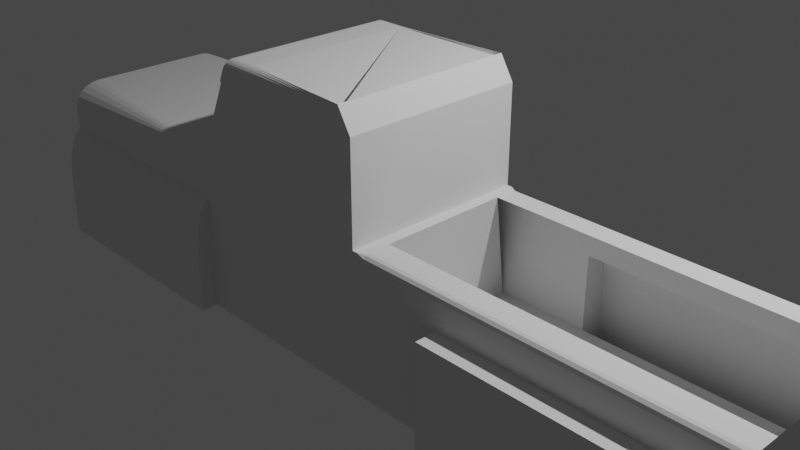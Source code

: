 # Source: truck.blend  (saved by Blender 2.81.16; exported with 4.5.12 LTS)
import bpy
from mathutils import Matrix  # noqa: F401  (used for matrix-valued properties, if any)

bpy.ops.wm.read_factory_settings(use_empty=True)
scene = bpy.context.scene
scene.name = 'Scene'

# ---- collections
col_collection = bpy.data.collections.new('Collection'); scene.collection.children.link(col_collection)
col_collection_1 = bpy.data.collections.new('Collection 1'); col_collection.children.link(col_collection_1)

# ---- world
world_world = bpy.data.worlds.new('World'); scene.world = world_world
world_world.use_nodes = True; world_world.node_tree.nodes.clear()
_N = world_world.node_tree.nodes; _L = world_world.node_tree.links
n0 = _N.new('ShaderNodeOutputWorld'); n0.name = 'World Output'; n0.location = (300, 300)
n1 = _N.new('ShaderNodeBackground'); n1.name = 'Background'; n1.location = (10, 300)
n1.inputs[0].default_value = (0.05088, 0.05088, 0.05088, 1.0)
_L.new(n1.outputs[0], n0.inputs[0])
n0.is_active_output = True
world_world.color = (0.05088, 0.05088, 0.05088)
world_world.use_sun_shadow = False
world_world.sun_shadow_jitter_overblur = 0.0

# ---- cameras
cam_camera = bpy.data.cameras.new('Camera')
cam_camera.clip_end = 100.0
cam_camera.ortho_scale = 7.314

# ---- lights
light_light = bpy.data.lights.new('Light', 'POINT')
light_light.transmission_factor = 0.0
light_light.energy = 1000.0
light_light.shadow_soft_size = 0.1
light_light.shadow_maximum_resolution = 0.006
light_light.use_absolute_resolution = True

# ---- meshes
me_cube_001 = bpy.data.meshes.new('Cube.001')
me_cube_001.from_pydata([(-1.0, -1.0, -1.0), (-1.0, -1.0, 0.4815), (-1.0, 1.0, -1.0), (-1.0, 1.0, 0.4815), (1.0, -1.0, -1.0), (1.0, 1.0, -1.0), (4.741, 1.0, -1.0), (4.741, -1.0, -1.0), (-3.907, 1.0, -1.0), (-3.907, -1.0, -1.0), (-3.907, -1.0, 0.4815), (-3.907, 1.0, 0.4815), (0.875, 1.0, -1.0), (0.875, 1.0, 0.4815), (0.875, -1.0, -1.0), (0.875, -1.0, 0.4815), (-1.0, -1.0, 0.7572), (-1.0, 1.0, 0.7572), (0.875, -1.0, 0.7572), (0.875, 1.0, 0.7572), (-1.327, -1.0, -1.0), (-1.327, 1.0, -1.0), (-1.327, 1.0, 0.4815), (-1.327, -1.0, 0.4815), (0.7241, -1.0, 1.781), (0.7241, 1.0, 1.781), (-0.6475, -1.0, 1.532), (0.875, 1.0, 1.532), (0.875, -1.0, 1.532), (-0.6475, 1.0, 1.532), (0.7241, -1.0, 1.781), (0.7241, 1.0, 1.781), (0.7241, -1.0, 1.781), (0.7241, 1.0, 1.781), (0.7241, -1.0, 1.781), (0.7241, 1.0, 1.781), (-0.534, -0.8983, 1.781), (-0.5803, -1.0, 1.679), (-0.5352, -0.9209, 1.778), (-0.5386, -0.9424, 1.771), (-0.5441, -0.9617, 1.759), (-0.5515, -0.9778, 1.743), (-0.5602, -0.9899, 1.723), (-0.57, -0.9974, 1.702), (-0.534, 0.8983, 1.781), (-0.5803, 1.0, 1.679), (-0.5352, 0.9209, 1.778), (-0.5386, 0.9424, 1.771), (-0.5441, 0.9617, 1.759), (-0.5515, 0.9778, 1.743), (-0.5602, 0.9899, 1.723), (-0.57, 0.9974, 1.702), (0.7241, -1.0, 1.781), (0.7856, -1.0, 1.679), (0.7241, -0.8983, 1.781), (0.7241, -1.0, 1.781), (0.7328, -1.0, 1.766), (0.7416, -1.0, 1.752), (0.7504, -1.0, 1.737), (0.7592, -1.0, 1.723), (0.768, -1.0, 1.708), (0.7768, -1.0, 1.694), (-0.9077, 1.0, 1.679), (-0.8626, 0.9209, 1.778), (-0.866, 0.9424, 1.771), (-0.8715, 0.9617, 1.759), (-0.8789, 0.9778, 1.743), (-0.8876, 0.9899, 1.723), (-0.8974, 0.9974, 1.702), (0.7856, 1.0, 1.679), (0.7241, 1.0, 1.781), (0.7241, 1.0, 1.781), (0.7241, 0.8983, 1.781), (0.7719, 1.0, 1.702), (0.7589, 1.0, 1.723), (0.7472, 1.0, 1.743), (0.7375, 1.0, 1.759), (0.7301, 1.0, 1.771), (0.7256, 1.0, 1.778), (-0.9077, -1.0, 1.679), (-0.8974, -0.9974, 1.702), (-0.8876, -0.9899, 1.723), (-0.8789, -0.9778, 1.743), (-0.8715, -0.9617, 1.759), (-0.866, -0.9424, 1.771), (-0.8626, -0.9209, 1.778), (-0.8626, 0.9209, 1.778), (-0.852, 0.8933, 1.78), (-0.7749, 0.8881, 1.781), (-0.7535, 0.9084, 1.78), (-0.8487, 0.9214, 1.778), (-0.8654, 0.9081, 1.778), (-0.8441, 0.8973, 1.78), (-0.8307, 0.9153, 1.779), (-0.844, 0.8973, 1.78), (-0.8226, 0.8924, 1.78), (-0.8004, 0.9106, 1.78), (-0.8122, 0.8908, 1.781), (-0.7908, 0.8888, 1.781), (-0.7535, -0.9084, 1.78), (-0.7749, -0.8881, 1.781), (-0.8626, -0.9209, 1.778), (-0.852, -0.8933, 1.78), (-0.8004, -0.9106, 1.78), (-0.7908, -0.8888, 1.781), (-0.8122, -0.8908, 1.781), (-0.8307, -0.9153, 1.779), (-0.8226, -0.8924, 1.78), (-0.844, -0.8973, 1.78), (-0.8487, -0.9214, 1.778), (-0.8441, -0.8973, 1.78), (-0.8654, -0.9081, 1.778), (-1.327, 0.9681, 0.7572), (-1.292, 1.0, 0.7572), (-1.327, 1.0, 0.7253), (-1.325, 0.9803, 0.7572), (-1.317, 0.9907, 0.7572), (-1.306, 0.9976, 0.7572), (-1.292, -1.0, 0.7572), (-1.327, -0.9681, 0.7572), (-1.327, -1.0, 0.7253), (-1.306, -0.9976, 0.7572), (-1.317, -0.9907, 0.7572), (-1.325, -0.9803, 0.7572), (-0.9749, -0.9681, 1.532), (-0.9399, -1.0, 1.532), (-0.9617, -1.0, 1.561), (-0.9723, -0.9803, 1.532), (-0.9647, -0.9907, 1.532), (-0.9533, -0.9976, 1.532), (-0.9399, 1.0, 1.532), (-0.9749, 0.9681, 1.532), (-0.9617, 1.0, 1.561), (-0.9533, 0.9976, 1.532), (-0.9647, 0.9907, 1.532), (-0.9723, 0.9803, 1.532), (-1.0, 0.717, -1.0), (1.0, 0.717, -1.0), (1.0, 0.717, 0.4815), (4.741, 0.717, -1.0), (4.741, 0.717, 0.4815), (-3.907, 0.717, -1.0), (-3.907, 0.717, 0.4815), (0.875, 0.717, 0.4815), (0.875, 0.717, -1.0), (-3.907, 0.717, 0.7572), (0.875, 0.717, 0.7572), (-1.327, 0.717, -1.0), (0.875, 0.717, 1.532), (-1.0, -0.6882, -1.0), (1.0, -0.6882, 0.4815), (4.741, -0.6882, 0.4815), (-3.907, -0.6882, -1.0), (0.875, -0.6882, 0.4815), (0.875, -0.6882, -1.0), (0.875, -0.6882, 0.7572), (0.875, -0.6882, 1.532), (1.0, -0.6882, -1.0), (4.741, -0.6882, -1.0), (-3.907, -0.6882, 0.4815), (-3.907, -0.6882, 0.7572), (-1.327, -0.6882, -1.0), (-1.0, -1.0, -0.7077), (-1.0, 1.0, -0.7077), (1.0, 1.0, -0.7077), (1.0, -1.0, -0.7077), (4.741, 1.0, -0.7077), (4.741, -1.0, -0.7077), (-3.907, -1.0, -0.7077), (-3.907, 1.0, -0.7077), (0.875, -1.0, -0.7077), (0.875, 1.0, -0.7077), (-1.327, -1.0, -0.7077), (-1.327, 1.0, -0.7077), (-3.907, 0.717, -0.7077), (4.741, 0.717, -0.7077), (-3.907, -0.6882, -0.7077), (4.741, -0.6882, -0.7077), (4.741, 0.717, 0.4815), (4.741, -0.6882, 0.4815), (-1.442, 0.0, 0.7572), (-1.089, 0.0, 1.532), (1.0, 0.01441, -1.0), (4.741, 0.01441, -1.0), (-3.907, 0.01441, 0.4815), (-3.907, 0.01441, 0.7572), (-1.327, 0.01441, -1.0), (-1.0, 0.01441, -1.0), (4.741, 0.01441, 0.4815), (-3.907, 0.01441, -1.0), (0.875, 0.01441, -1.0), (4.741, 0.01441, -0.7077), (-3.907, 0.01441, -0.7077), (4.741, 0.01441, 0.4815), (-3.907, -1.0, 0.4815), (-3.907, -0.6882, 0.7572), (-3.907, -0.9894, 0.5529), (-3.907, -0.9582, 0.6193), (-3.907, -0.9087, 0.6764), (-3.907, -0.8441, 0.7202), (-3.907, -0.7689, 0.7478), (-3.907, 0.717, 0.7572), (-3.907, 1.0, 0.4815), (-3.907, 0.7903, 0.7478), (-3.907, 0.8585, 0.7202), (-3.907, 0.9171, 0.6764), (-3.907, 0.9621, 0.6193), (-3.907, 0.9904, 0.5529), (-1.327, 1.0, 0.7253), (-1.327, 0.9681, 0.7572), (-1.335, 0.9989, 0.7335), (-1.339, 0.9957, 0.7412), (-1.341, 0.9907, 0.7478), (-1.339, 0.9841, 0.7529), (-1.335, 0.9764, 0.7561), (-1.327, -0.9681, 0.7572), (-1.327, -1.0, 0.7253), (-1.335, -0.9764, 0.7561), (-1.339, -0.9841, 0.7529), (-1.341, -0.9907, 0.7478), (-1.339, -0.9957, 0.7412), (-1.335, -0.9989, 0.7335), (1.0, -1.0, 0.4128), (1.0, -0.9313, 0.4815), (0.9313, -1.0, 0.4815), (1.0, -0.9908, 0.4472), (1.0, -0.9656, 0.4723), (1.0, 0.9313, 0.4815), (1.0, 1.0, 0.4128), (0.9313, 1.0, 0.4815), (1.0, 0.9656, 0.4723), (1.0, 0.9908, 0.4472), (4.741, 1.0, 0.4128), (4.741, 0.9313, 0.4815), (4.741, 0.9908, 0.4472), (4.741, 0.9656, 0.4723), (4.741, -0.9313, 0.4815), (4.741, -1.0, 0.4128), (4.741, -0.9656, 0.4723), (4.741, -0.9908, 0.4472), (0.7241, -1.0, 1.781), (0.7241, -1.0, 1.781), (0.7241, 1.0, 1.781), (0.7241, 1.0, 1.781), (-1.0, -1.0, 0.2326), (-3.907, -1.0, 0.2326), (-1.327, 1.0, 0.2326), (-1.0, 1.0, 0.2326), (-3.907, 1.0, 0.2326), (0.875, -1.0, 0.2326), (0.875, 1.0, 0.2326), (-1.327, -1.0, 0.2326), (-3.907, 0.717, 0.2326), (-3.907, -0.6882, 0.2326), (-3.907, 0.01441, 0.2326), (1.0, 1.0, 0.09851), (4.741, 1.0, 0.09851), (-1.327, 1.218, -0.7077), (-3.907, 1.191, -0.7077), (-1.327, 1.191, -0.7077), (-1.327, 1.218, -1.0), (-3.907, 1.218, -1.0), (-1.327, -1.179, -0.7077), (-3.907, -1.179, -0.7077), (-3.907, 1.218, -0.7077), (-3.907, 1.0, 0.2326), (-3.907, 1.191, -0.4413), (-3.907, 1.059, 0.1996), (-3.907, 1.112, 0.1039), (-3.907, 1.155, -0.04516), (-3.907, 1.182, -0.233), (-1.327, 1.191, -0.4413), (-1.327, 1.0, 0.2326), (-1.327, 1.182, -0.233), (-1.327, 1.155, -0.04516), (-1.327, 1.112, 0.1039), (-1.327, 1.059, 0.1996), (-1.327, -1.0, 0.2326), (-1.327, -1.179, -0.4413), (-1.327, -1.055, 0.1996), (-1.327, -1.105, 0.1039), (-1.327, -1.144, -0.04516), (-1.327, -1.17, -0.233), (-3.907, -1.179, -0.4413), (-3.907, -1.0, 0.2326), (-3.907, -1.17, -0.233), (-3.907, -1.144, -0.04516), (-3.907, -1.105, 0.1039), (-3.907, -1.055, 0.1996), (-1.327, -1.181, -1.0), (-3.907, -1.181, -1.0), (-1.327, -1.181, -0.7077), (-3.907, -1.181, -0.7077), (1.9, -1.0, -1.0), (1.9, 1.0, -1.0), (1.9, 0.717, 0.4815), (1.9, 0.717, -1.0), (1.9, -0.6882, -1.0), (1.9, -0.6882, 0.4815), (1.9, 1.0, -0.7077), (1.9, -1.0, -0.7077), (1.9, 0.01441, -1.0), (1.9, -0.9313, 0.4815), (1.9, -0.9656, 0.4723), (1.9, -0.9908, 0.4472), (1.9, -1.0, 0.4128), (1.9, 1.0, 0.4128), (1.9, 0.9908, 0.4472), (1.9, 0.9656, 0.4723), (1.9, 0.9313, 0.4815), (1.9, 1.0, 0.09851), (1.0, -1.0, 0.1327), (4.741, -1.0, 0.1327), (1.9, -1.0, 0.1327), (4.741, -1.237, -0.7077), (4.741, -1.237, -1.0), (1.9, -1.237, -1.0), (1.9, -1.237, -0.7077), (4.741, -1.237, 0.1327), (1.9, -1.237, 0.1327), (4.741, 1.0, -0.7077), (4.741, 1.0, -1.0), (1.9, 1.0, -1.0), (1.9, 1.0, -0.7077), (4.741, 1.0, 0.09851), (1.9, 1.0, 0.09851), (4.741, -1.237, -0.7077), (4.741, -1.237, -1.0), (1.9, -1.237, -1.0), (1.9, -1.237, -0.7077), (4.741, -1.237, 0.1327), (1.9, -1.237, 0.1327), (4.741, 1.0, -0.7077), (4.741, 1.0, -1.0), (1.9, 1.0, -1.0), (1.9, 1.0, -0.7077), (4.741, 1.0, 0.09851), (1.9, 1.0, 0.09851), (4.741, -1.237, -0.7077), (4.741, -1.237, -1.0), (1.9, -1.237, -1.0), (1.9, -1.237, -0.7077), (4.741, -1.237, 0.1327), (1.9, -1.237, 0.1327), (4.741, 1.274, -0.7077), (4.741, 1.274, -1.0), (1.9, 1.274, -1.0), (1.9, 1.274, -0.7077), (4.741, 1.274, -0.2046), (4.741, 1.0, 0.09851), (4.741, 1.238, -0.05302), (4.741, 1.137, 0.05791), (1.9, 1.0, 0.09851), (1.9, 1.274, -0.2046), (1.9, 1.137, 0.05791), (1.9, 1.238, -0.05302)], [], [(161, 20, 9, 152), (166, 256, 232, 234, 235, 233, 140, 175), (313, 300, 317, 319), (249, 15, 1, 244), (154, 157, 4, 14), (11, 142, 145, 201, 203, 204, 205, 206, 207, 202), (296, 294, 6, 139), (165, 311, 222, 224, 15, 249, 170), (309, 295, 140, 233), (252, 142, 11, 248), (173, 21, 260, 257), (251, 23, 10, 245), (1, 15, 18, 16), (298, 302, 236, 151), (149, 154, 14, 0), (312, 313, 319, 318), (247, 3, 13, 250), (112, 115, 116, 117, 113, 114, 208, 210, 211, 212, 213, 214, 209), (13, 3, 17, 19), (132, 131, 181, 124, 126, 79, 80, 81, 82, 83, 84, 85, 101, 86, 63, 64, 65, 66, 67, 68, 62), (143, 13, 19, 146), (180, 119, 124, 181), (159, 10, 194, 196, 197, 198, 199, 200, 195, 160), (118, 16, 26, 125), (244, 1, 23, 251), (163, 2, 21, 173), (149, 0, 20, 161), (29, 130, 132, 62, 45), (72, 69, 44, 36, 53, 54), (71, 70, 25, 33, 31), (55, 54, 72, 71, 31, 30), (27, 29, 45, 69), (98, 104, 100, 88), (25, 24, 32, 33), (28, 156, 148, 27, 69, 72, 54, 53), (24, 52, 55, 30, 32), (16, 18, 28, 26), (3, 22, 114, 113, 17), (19, 17, 29, 27), (215, 119, 180, 112, 209, 201, 145, 185, 160, 195), (23, 1, 16, 118, 120), (146, 19, 27, 148), (30, 31, 35, 34), (32, 30, 34, 240, 241), (31, 33, 242, 243, 35), (34, 35, 243, 240), (52, 56, 57, 58, 59, 60, 61, 53, 54, 55), (69, 73, 74, 75, 76, 77, 78, 70, 71, 72), (52, 36, 38, 56), (56, 38, 39, 57), (57, 39, 40, 58), (58, 40, 41, 59), (59, 41, 42, 60), (60, 42, 43, 61), (61, 43, 37, 53), (92, 110, 108, 94), (63, 46, 47, 64), (64, 47, 48, 65), (65, 48, 49, 66), (66, 49, 50, 67), (67, 50, 51, 68), (68, 51, 45, 62), (44, 70, 78, 46), (46, 78, 77, 47), (47, 77, 76, 48), (48, 76, 75, 49), (49, 75, 74, 50), (50, 74, 73, 51), (51, 73, 69, 45), (38, 85, 84, 39), (39, 84, 83, 40), (40, 83, 82, 41), (41, 82, 81, 42), (42, 81, 80, 43), (43, 80, 79, 37), (26, 28, 53, 37), (126, 125, 26, 37, 79), (95, 107, 105, 97), (36, 99, 103, 106, 109, 101, 85, 38), (36, 44, 89, 99), (87, 102, 111, 91), (90, 91, 92), (93, 94, 95), (96, 97, 98), (103, 104, 105), (106, 107, 108), (109, 110, 111), (90, 86, 87, 91), (86, 101, 102, 87), (101, 109, 111, 102), (110, 92, 91, 111), (93, 90, 92, 94), (109, 106, 108, 110), (107, 95, 94, 108), (96, 93, 95, 97), (106, 103, 105, 107), (104, 98, 97, 105), (89, 96, 98, 88), (103, 99, 100, 104), (99, 89, 88, 100), (86, 90, 93, 96, 89, 44, 46, 63), (118, 121, 122, 123, 119, 215, 217, 218, 219, 220, 221, 216, 120), (124, 127, 126), (127, 128, 126), (128, 129, 126), (129, 125, 126), (130, 133, 132), (133, 134, 132), (134, 135, 132), (135, 131, 132), (124, 119, 123, 127), (127, 123, 122, 128), (128, 122, 121, 129), (129, 121, 118, 125), (130, 113, 117, 133), (133, 117, 116, 134), (134, 116, 115, 135), (135, 115, 112, 131), (17, 113, 130, 29), (155, 146, 148, 156), (2, 136, 147, 21), (153, 143, 146, 155), (2, 12, 144, 136), (310, 306, 232, 256), (254, 184, 142, 252), (171, 250, 13, 229, 228, 255, 164), (301, 296, 139, 183), (177, 151, 236, 238, 239, 237, 312, 167), (22, 11, 202, 208, 114), (12, 5, 137, 144), (21, 147, 141, 8), (293, 297, 158, 7), (245, 10, 159, 253), (15, 153, 155, 18), (18, 155, 156, 28), (187, 149, 161, 186), (187, 190, 154, 149), (138, 143, 153, 150), (191, 188, 151, 177), (184, 159, 160, 185), (190, 182, 157, 154), (186, 161, 152, 189), (183, 191, 177, 158), (9, 168, 176, 152), (6, 166, 175, 139), (189, 192, 174, 141), (247, 163, 173, 246), (0, 162, 172, 20), (2, 163, 171, 12), (4, 165, 170, 14), (9, 20, 289, 290), (246, 173, 259, 271, 273, 274, 275, 276, 272), (141, 174, 169, 8), (299, 310, 325, 323), (158, 177, 167, 7), (14, 170, 162, 0), (227, 229, 13, 143, 138), (12, 171, 164, 5), (188, 151, 179, 193), (170, 171, 138, 150), (167, 166, 171, 170), (112, 180, 181, 131), (140, 188, 193, 178), (152, 176, 192, 189), (139, 175, 191, 183), (147, 186, 189, 141), (144, 137, 182, 190), (142, 184, 185, 145), (175, 140, 188, 191), (136, 144, 190, 187), (136, 187, 186, 147), (297, 301, 183, 158), (253, 159, 184, 254), (194, 216, 221, 196), (196, 221, 220, 197), (197, 220, 219, 198), (198, 219, 218, 199), (199, 218, 217, 200), (200, 217, 215, 195), (208, 202, 207, 210), (210, 207, 206, 211), (211, 206, 205, 212), (212, 205, 204, 213), (213, 204, 203, 214), (214, 203, 201, 209), (10, 23, 120, 216, 194), (222, 225, 224), (225, 226, 224), (226, 223, 224), (227, 230, 229), (230, 231, 229), (231, 228, 229), (302, 223, 226, 303), (303, 226, 225, 304), (304, 225, 222, 305), (306, 228, 231, 307), (307, 231, 230, 308), (308, 230, 227, 309), (150, 153, 15, 224, 223), (242, 241, 240, 243), (33, 32, 241, 242), (176, 253, 254, 192), (22, 246, 248, 11), (3, 247, 246, 22), (168, 245, 253, 176), (192, 254, 252, 174), (162, 244, 251, 172), (163, 247, 250, 171), (245, 168, 263, 283, 285, 286, 287, 288, 284), (174, 252, 248, 169), (170, 249, 244, 162), (319, 317, 329, 331), (248, 246, 272, 265), (172, 251, 277, 279, 280, 281, 282, 278, 262), (173, 169, 258, 259), (169, 248, 265, 267, 268, 269, 270, 266, 258), (251, 245, 284, 277), (262, 278, 283, 263), (257, 260, 261, 264), (168, 172, 262, 263), (271, 266, 270, 273), (273, 270, 269, 274), (274, 269, 268, 275), (275, 268, 267, 276), (276, 267, 265, 272), (277, 284, 288, 279), (279, 288, 287, 280), (280, 287, 286, 281), (281, 286, 285, 282), (282, 285, 283, 278), (271, 259, 258, 266), (169, 173, 257, 264), (21, 8, 261, 260), (8, 169, 264, 261), (289, 291, 292, 290), (168, 9, 290, 292), (20, 172, 291, 289), (172, 168, 292, 291), (164, 255, 310, 299), (235, 308, 309, 233), (234, 307, 308, 235), (232, 306, 307, 234), (239, 304, 305, 237), (238, 303, 304, 239), (236, 302, 303, 238), (157, 182, 301, 297), (5, 164, 299, 294), (4, 157, 297, 293), (182, 137, 296, 301), (255, 228, 306, 310), (311, 165, 300, 313), (150, 223, 302, 298), (227, 138, 295, 309), (137, 5, 294, 296), (165, 4, 293, 300), (222, 311, 313, 305), (305, 313, 312, 237), (316, 315, 327, 328), (314, 318, 330, 326), (7, 167, 314, 315), (293, 7, 315, 316), (167, 312, 318, 314), (300, 293, 316, 317), (329, 328, 340, 341), (324, 320, 332, 336), (330, 331, 343, 342), (322, 323, 335, 334), (166, 6, 321, 320), (310, 256, 324, 325), (6, 294, 322, 321), (318, 319, 331, 330), (317, 316, 328, 329), (294, 299, 323, 322), (256, 166, 320, 324), (315, 314, 326, 327), (335, 337, 352, 354, 355, 353, 347), (341, 340, 339, 338), (343, 341, 338, 342), (320, 321, 333, 332), (327, 326, 338, 339), (325, 324, 336, 337), (326, 330, 342, 338), (321, 322, 334, 333), (328, 327, 339, 340), (323, 325, 337, 335), (331, 329, 341, 343), (346, 347, 344, 345), (337, 336, 349, 352), (333, 334, 346, 345), (334, 335, 347, 346), (336, 332, 344, 348, 350, 351, 349), (332, 333, 345, 344), (352, 349, 351, 354), (354, 351, 350, 355), (355, 350, 348, 353), (347, 353, 348, 344)])
_uv = me_cube_001.uv_layers.new(name='UVMap')
_uv.uv.foreach_set('vector', [0.125, 0.711, 0.125, 0.75, 0.125, 0.75, 0.125, 0.711, 0.4243, 0.5, 0.5604, 0.5, 0.6134, 0.5, 0.6192, 0.5004, 0.6245, 0.5043, 0.625, 0.5086, 0.625, 0.5354, 0.4243, 0.5354, 0.5661, 0.75, 0.4243, 0.75, 0.4243, 0.75, 0.5661, 0.75, 0.583, 0.7656, 0.625, 0.7656, 0.625, 1.0, 0.583, 1.0, 0.3594, 0.711, 0.375, 0.711, 0.375, 0.75, 0.3594, 0.75, 0.625, 0.25, 0.625, 0.2146, 0.625, 0.2146, 0.625, 0.2146, 0.625, 0.2238, 0.625, 0.2323, 0.625, 0.2396, 0.625, 0.2453, 0.625, 0.2488, 0.625, 0.25, 0.375, 0.5354, 0.375, 0.5, 0.375, 0.5, 0.375, 0.5354, 0.4243, 0.75, 0.5661, 0.75, 0.6134, 0.75, 0.625, 0.7586, 0.625, 0.7656, 0.583, 0.7656, 0.4243, 0.7656, 0.625, 0.5086, 0.625, 0.5354, 0.625, 0.5354, 0.625, 0.5086, 0.583, 0.2146, 0.625, 0.2146, 0.625, 0.25, 0.583, 0.25, 0.4243, 0.25, 0.375, 0.25, 0.375, 0.25, 0.4243, 0.25, 0.583, 1.0, 0.625, 1.0, 0.625, 1.0, 0.583, 1.0, 0.625, 1.0, 0.625, 0.7656, 0.625, 0.7656, 0.625, 1.0, 0.625, 0.711, 0.625, 0.7414, 0.625, 0.7414, 0.625, 0.711, 0.125, 0.711, 0.3594, 0.711, 0.3594, 0.75, 0.125, 0.75, 0.5661, 0.75, 0.5661, 0.75, 0.5661, 0.75, 0.5661, 0.75, 0.583, 0.25, 0.625, 0.25, 0.625, 0.4844, 0.583, 0.4844, 0.875, 0.504, 0.875, 0.5025, 0.875, 0.5012, 0.875, 0.5, 0.875, 0.5, 0.875, 0.5, 0.875, 0.5, 0.875, 0.5001, 0.875, 0.5003, 0.875, 0.5008, 0.875, 0.5018, 0.875, 0.5029, 0.875, 0.504, 0.625, 0.4844, 0.625, 0.25, 0.625, 0.25, 0.625, 0.4844, 0.875, 0.5, 0.875, 0.504, 0.875, 0.625, 0.875, 0.746, 0.875, 0.75, 0.875, 0.75, 0.875, 0.7497, 0.875, 0.7487, 0.875, 0.7472, 0.875, 0.7452, 0.875, 0.7428, 0.875, 0.7401, 0.875, 0.7401, 0.875, 0.5099, 0.875, 0.5099, 0.875, 0.5072, 0.875, 0.5048, 0.875, 0.5028, 0.875, 0.5013, 0.875, 0.5003, 0.875, 0.5, 0.6406, 0.5354, 0.6406, 0.5, 0.6406, 0.5, 0.6406, 0.5354, 0.875, 0.625, 0.875, 0.746, 0.875, 0.746, 0.875, 0.625, 0.625, 0.03897, 0.625, 0.0, 0.625, 0.0, 0.625, 0.001328, 0.625, 0.005221, 0.625, 0.01141, 0.625, 0.01949, 0.625, 0.02889, 0.625, 0.03897, 0.625, 0.03897, 0.625, 1.0, 0.625, 1.0, 0.625, 1.0, 0.625, 1.0, 0.583, 1.0, 0.625, 1.0, 0.625, 1.0, 0.583, 1.0, 0.4243, 0.25, 0.375, 0.25, 0.375, 0.25, 0.4243, 0.25, 0.125, 0.711, 0.125, 0.75, 0.125, 0.75, 0.125, 0.711, 0.625, 0.25, 0.625, 0.25, 0.625, 0.25, 0.625, 0.25, 0.625, 0.25, 0.6406, 0.5127, 0.6292, 0.5, 0.875, 0.5127, 0.875, 0.7373, 0.6292, 0.75, 0.6406, 0.7373, 0.0, 0.0, 0.0, 0.0, 0.0, 0.0, 0.0, 0.0, 0.0, 0.0, 0.6406, 0.75, 0.6406, 0.7373, 0.6406, 0.5127, 0.6406, 0.5, 0.6406, 0.5, 0.6406, 0.75, 0.625, 0.4844, 0.625, 0.25, 0.625, 0.25, 0.625, 0.4844, 0.875, 0.5139, 0.875, 0.7361, 0.875, 0.736, 0.875, 0.514, 0.0, 0.0, 0.0, 0.0, 0.0, 0.0, 0.0, 0.0, 0.6406, 0.75, 0.6406, 0.711, 0.6406, 0.5354, 0.6406, 0.5, 0.6406, 0.5, 0.6406, 0.5127, 0.6406, 0.7373, 0.6406, 0.75, 0.0, 0.0, 0.0, 0.0, 0.0, 0.0, 0.0, 0.0, 0.0, 0.0, 0.625, 1.0, 0.625, 0.7656, 0.625, 0.7656, 0.625, 1.0, 0.625, 0.25, 0.625, 0.25, 0.625, 0.25, 0.625, 0.25, 0.625, 0.25, 0.625, 0.4844, 0.625, 0.25, 0.625, 0.25, 0.625, 0.4844, 0.875, 0.746, 0.875, 0.746, 0.875, 0.625, 0.875, 0.504, 0.875, 0.504, 0.875, 0.5354, 0.875, 0.5354, 0.875, 0.6232, 0.875, 0.711, 0.875, 0.711, 0.625, 1.0, 0.625, 1.0, 0.625, 1.0, 0.625, 1.0, 0.625, 1.0, 0.6406, 0.5354, 0.6406, 0.5, 0.6406, 0.5, 0.6406, 0.5354, 0.6406, 0.75, 0.6406, 0.5, 0.6406, 0.5, 0.6406, 0.75, 0.0, 0.0, 0.0, 0.0, 0.0, 0.0, 0.0, 0.0, 0.0, 0.0, 0.0, 0.0, 0.0, 0.0, 0.0, 0.0, 0.0, 0.0, 0.0, 0.0, 0.6406, 0.75, 0.6406, 0.5, 0.6406, 0.5, 0.6406, 0.75, 0.0, 0.0, 0.0, 0.0, 0.0, 0.0, 0.0, 0.0, 0.0, 0.0, 0.0, 0.0, 0.0, 0.0, 0.0, 0.0, 0.0, 0.0, 0.0, 0.0, 0.6406, 0.5, 0.6406, 0.5, 0.6406, 0.5, 0.6406, 0.5, 0.6406, 0.5, 0.6406, 0.5, 0.6406, 0.5, 0.6406, 0.5, 0.6406, 0.5, 0.6406, 0.5127, 0.0, 0.0, 0.0, 0.0, 0.0, 0.0, 0.0, 0.0, 0.0, 0.0, 0.0, 0.0, 0.0, 0.0, 0.0, 0.0, 0.0, 0.0, 0.0, 0.0, 0.0, 0.0, 0.0, 0.0, 0.0, 0.0, 0.0, 0.0, 0.0, 0.0, 0.0, 0.0, 0.625, 0.7656, 0.625, 1.0, 0.625, 1.0, 0.625, 0.7656, 0.625, 0.7656, 0.625, 1.0, 0.625, 1.0, 0.625, 0.7656, 0.625, 0.7656, 0.625, 1.0, 0.625, 1.0, 0.625, 0.7656, 0.875, 0.5131, 0.875, 0.7369, 0.875, 0.7369, 0.875, 0.5131, 0.875, 0.5099, 0.875, 0.5099, 0.875, 0.5072, 0.875, 0.5072, 0.875, 0.5072, 0.875, 0.5072, 0.875, 0.5048, 0.875, 0.5048, 0.875, 0.5048, 0.875, 0.5048, 0.875, 0.5, 0.875, 0.5, 0.625, 0.25, 0.625, 0.25, 0.625, 0.25, 0.625, 0.25, 0.625, 0.25, 0.625, 0.25, 0.625, 0.25, 0.625, 0.25, 0.625, 0.25, 0.625, 0.25, 0.625, 0.25, 0.625, 0.25, 0.875, 0.5127, 0.6406, 0.5, 0.6403, 0.5, 0.8752, 0.5099, 0.8752, 0.5099, 0.6403, 0.5, 0.6395, 0.5, 0.8759, 0.5072, 0.8759, 0.5072, 0.6395, 0.5, 0.6381, 0.5, 0.8769, 0.5048, 0.8769, 0.5048, 0.6381, 0.5, 0.6406, 0.5, 0.875, 0.5, 0.625, 0.25, 0.625, 0.4844, 0.625, 0.4844, 0.625, 0.25, 0.625, 0.25, 0.625, 0.4844, 0.625, 0.4844, 0.625, 0.25, 0.625, 0.25, 0.625, 0.4844, 0.625, 0.4844, 0.625, 0.25, 0.875, 0.7401, 0.875, 0.7401, 0.875, 0.7428, 0.875, 0.7428, 0.875, 0.7428, 0.875, 0.7428, 0.875, 0.7452, 0.875, 0.7452, 0.875, 0.7452, 0.875, 0.7452, 0.875, 0.75, 0.875, 0.75, 0.625, 1.0, 0.625, 1.0, 0.625, 1.0, 0.625, 1.0, 0.625, 1.0, 0.625, 1.0, 0.625, 1.0, 0.625, 1.0, 0.625, 1.0, 0.625, 1.0, 0.625, 1.0, 0.625, 1.0, 0.625, 1.0, 0.625, 0.7656, 0.625, 0.7656, 0.625, 1.0, 0.625, 1.0, 0.625, 1.0, 0.625, 1.0, 0.625, 1.0, 0.625, 1.0, 0.875, 0.5138, 0.875, 0.7362, 0.875, 0.7362, 0.875, 0.5138, 0.875, 0.7373, 0.875, 0.7385, 0.875, 0.7388, 0.875, 0.7393, 0.875, 0.7402, 0.875, 0.7401, 0.875, 0.7401, 0.875, 0.7401, 0.875, 0.7373, 0.875, 0.5127, 0.875, 0.5115, 0.875, 0.7385, 0.875, 0.5133, 0.875, 0.7367, 0.875, 0.7385, 0.875, 0.5115, 0.875, 0.5098, 0.875, 0.5115, 0.875, 0.5131, 0.875, 0.5107, 0.875, 0.5131, 0.875, 0.5138, 0.875, 0.5112, 0.875, 0.5138, 0.875, 0.5139, 0.875, 0.7388, 0.875, 0.7361, 0.875, 0.7362, 0.875, 0.7393, 0.875, 0.7362, 0.875, 0.7369, 0.875, 0.7402, 0.875, 0.7369, 0.875, 0.7385, 0.875, 0.5098, 0.875, 0.5099, 0.875, 0.5133, 0.875, 0.5115, 0.875, 0.5099, 0.875, 0.7401, 0.875, 0.7367, 0.875, 0.5133, 0.875, 0.7401, 0.875, 0.7402, 0.875, 0.7385, 0.875, 0.7367, 0.875, 0.7369, 0.875, 0.5131, 0.875, 0.5115, 0.875, 0.7385, 0.875, 0.5107, 0.875, 0.5098, 0.875, 0.5131, 0.875, 0.5131, 0.875, 0.7402, 0.875, 0.7393, 0.875, 0.7369, 0.875, 0.7369, 0.875, 0.7362, 0.875, 0.5138, 0.875, 0.5131, 0.875, 0.7369, 0.875, 0.5112, 0.875, 0.5107, 0.875, 0.5138, 0.875, 0.5138, 0.875, 0.7393, 0.875, 0.7388, 0.875, 0.7362, 0.875, 0.7362, 0.875, 0.7361, 0.875, 0.5139, 0.875, 0.5138, 0.875, 0.7362, 0.875, 0.5115, 0.875, 0.5112, 0.875, 0.5139, 0.875, 0.514, 0.875, 0.7388, 0.875, 0.7385, 0.875, 0.736, 0.875, 0.7361, 0.875, 0.7385, 0.875, 0.5115, 0.875, 0.514, 0.875, 0.736, 0.875, 0.5099, 0.875, 0.5098, 0.875, 0.5107, 0.875, 0.5112, 0.875, 0.5115, 0.875, 0.5127, 0.875, 0.5099, 0.875, 0.5099, 0.625, 1.0, 0.625, 1.0, 0.625, 1.0, 0.625, 1.0, 0.625, 1.0, 0.625, 1.0, 0.625, 1.0, 0.625, 1.0, 0.625, 1.0, 0.625, 1.0, 0.625, 1.0, 0.625, 1.0, 0.625, 1.0, 0.875, 0.746, 0.875, 0.7475, 0.875, 0.75, 0.875, 0.7475, 0.875, 0.7488, 0.875, 0.75, 0.875, 0.7488, 0.875, 0.75, 0.875, 0.75, 0.875, 0.75, 0.875, 0.75, 0.875, 0.75, 0.625, 0.25, 0.625, 0.25, 0.625, 0.25, 0.625, 0.25, 0.625, 0.25, 0.625, 0.25, 0.625, 0.25, 0.625, 0.25, 0.625, 0.25, 0.625, 0.25, 0.625, 0.25, 0.625, 0.25, 0.875, 0.746, 0.875, 0.746, 0.875, 0.7475, 0.875, 0.7475, 0.875, 0.7475, 0.875, 0.7475, 0.875, 0.75, 0.875, 0.75, 0.625, 1.0, 0.625, 1.0, 0.625, 1.0, 0.625, 1.0, 0.625, 1.0, 0.625, 1.0, 0.625, 1.0, 0.625, 1.0, 0.625, 0.25, 0.625, 0.25, 0.625, 0.25, 0.625, 0.25, 0.625, 0.25, 0.625, 0.25, 0.625, 0.25, 0.625, 0.25, 0.875, 0.5, 0.875, 0.5, 0.875, 0.5025, 0.875, 0.5025, 0.875, 0.5025, 0.875, 0.5025, 0.875, 0.504, 0.875, 0.504, 0.625, 0.25, 0.625, 0.25, 0.625, 0.25, 0.625, 0.25, 0.6406, 0.711, 0.6406, 0.5354, 0.6406, 0.5354, 0.6406, 0.711, 0.125, 0.5, 0.125, 0.5354, 0.125, 0.5354, 0.125, 0.5, 0.6406, 0.711, 0.6406, 0.5354, 0.6406, 0.5354, 0.6406, 0.711, 0.125, 0.5, 0.3594, 0.5, 0.3594, 0.5354, 0.125, 0.5354, 0.5604, 0.5, 0.6134, 0.5, 0.6134, 0.5, 0.5604, 0.5, 0.583, 0.1268, 0.625, 0.1268, 0.625, 0.2146, 0.583, 0.2146, 0.4243, 0.4844, 0.583, 0.4844, 0.625, 0.4844, 0.625, 0.4914, 0.6134, 0.5, 0.5604, 0.5, 0.4243, 0.5, 0.375, 0.6232, 0.375, 0.5354, 0.375, 0.5354, 0.375, 0.6232, 0.4243, 0.711, 0.625, 0.711, 0.625, 0.7414, 0.6245, 0.7457, 0.6192, 0.7496, 0.6134, 0.75, 0.5661, 0.75, 0.4243, 0.75, 0.625, 0.25, 0.625, 0.25, 0.625, 0.25, 0.625, 0.25, 0.625, 0.25, 0.3594, 0.5, 0.375, 0.5, 0.375, 0.5354, 0.3594, 0.5354, 0.125, 0.5, 0.125, 0.5354, 0.125, 0.5354, 0.125, 0.5, 0.375, 0.75, 0.375, 0.711, 0.375, 0.711, 0.375, 0.75, 0.583, 0.0, 0.625, 0.0, 0.625, 0.03897, 0.583, 0.03897, 0.6406, 0.75, 0.6406, 0.711, 0.6406, 0.711, 0.6406, 0.75, 0.6406, 0.75, 0.6406, 0.711, 0.6406, 0.711, 0.6406, 0.75, 0.125, 0.6232, 0.125, 0.711, 0.125, 0.711, 0.125, 0.6232, 0.125, 0.6232, 0.3594, 0.6232, 0.3594, 0.711, 0.125, 0.711, 0.625, 0.5354, 0.6406, 0.5354, 0.6406, 0.711, 0.625, 0.711, 0.4243, 0.6232, 0.625, 0.6232, 0.625, 0.711, 0.4243, 0.711, 0.625, 0.1268, 0.625, 0.03897, 0.625, 0.03897, 0.625, 0.1268, 0.3594, 0.6232, 0.375, 0.6232, 0.375, 0.711, 0.3594, 0.711, 0.125, 0.6232, 0.125, 0.711, 0.125, 0.711, 0.125, 0.6232, 0.375, 0.6232, 0.4243, 0.6232, 0.4243, 0.711, 0.375, 0.711, 0.375, 0.0, 0.4243, 0.0, 0.4243, 0.03897, 0.375, 0.03897, 0.375, 0.5, 0.4243, 0.5, 0.4243, 0.5354, 0.375, 0.5354, 0.375, 0.1268, 0.4243, 0.1268, 0.4243, 0.2146, 0.375, 0.2146, 0.583, 0.25, 0.4243, 0.25, 0.4243, 0.25, 0.583, 0.25, 0.375, 1.0, 0.4243, 1.0, 0.4243, 1.0, 0.375, 1.0, 0.375, 0.25, 0.4243, 0.25, 0.4243, 0.4844, 0.375, 0.4844, 0.375, 0.75, 0.4243, 0.75, 0.4243, 0.7656, 0.375, 0.7656, 0.125, 0.75, 0.125, 0.75, 0.125, 0.75, 0.125, 0.75, 0.583, 0.25, 0.4243, 0.25, 0.4243, 0.25, 0.4693, 0.25, 0.5044, 0.25, 0.5361, 0.25, 0.5758, 0.25, 0.5811, 0.25, 0.583, 0.25, 0.375, 0.2146, 0.4243, 0.2146, 0.4243, 0.25, 0.375, 0.25, 0.4243, 0.5, 0.5604, 0.5, 0.5604, 0.5, 0.4243, 0.5, 0.375, 0.711, 0.4243, 0.711, 0.4243, 0.75, 0.375, 0.75, 0.375, 0.7656, 0.4243, 0.7656, 0.4243, 1.0, 0.375, 1.0, 0.625, 0.5086, 0.6336, 0.5, 0.6406, 0.5, 0.6406, 0.5354, 0.625, 0.5354, 0.375, 0.4844, 0.4243, 0.4844, 0.4243, 0.5, 0.375, 0.5, 0.625, 0.6232, 0.625, 0.711, 0.625, 0.711, 0.625, 0.6232, 0.0, 0.0, 0.0, 0.0, 0.625, 0.5354, 0.625, 0.711, 0.0, 0.0, 0.0, 0.0, 0.0, 0.0, 0.0, 0.0, 0.875, 0.504, 0.875, 0.625, 0.875, 0.625, 0.875, 0.504, 0.625, 0.5354, 0.625, 0.6232, 0.625, 0.6232, 0.625, 0.5354, 0.375, 0.03897, 0.4243, 0.03897, 0.4243, 0.1268, 0.375, 0.1268, 0.375, 0.5354, 0.4243, 0.5354, 0.4243, 0.6232, 0.375, 0.6232, 0.125, 0.5354, 0.125, 0.6232, 0.125, 0.6232, 0.125, 0.5354, 0.3594, 0.5354, 0.375, 0.5354, 0.375, 0.6232, 0.3594, 0.6232, 0.625, 0.2146, 0.625, 0.1268, 0.625, 0.1268, 0.625, 0.2146, 0.4243, 0.5354, 0.625, 0.5354, 0.625, 0.6232, 0.4243, 0.6232, 0.125, 0.5354, 0.3594, 0.5354, 0.3594, 0.6232, 0.125, 0.6232, 0.125, 0.5354, 0.125, 0.6232, 0.125, 0.6232, 0.125, 0.5354, 0.375, 0.711, 0.375, 0.6232, 0.375, 0.6232, 0.375, 0.711, 0.583, 0.03897, 0.625, 0.03897, 0.625, 0.1268, 0.583, 0.1268, 0.625, 1.0, 0.625, 1.0, 0.625, 1.0, 0.625, 1.0, 0.625, 1.0, 0.625, 1.0, 0.625, 1.0, 0.625, 1.0, 0.625, 1.0, 0.625, 1.0, 0.625, 1.0, 0.625, 1.0, 0.875, 0.75, 0.875, 0.75, 0.875, 0.748, 0.875, 0.7305, 0.875, 0.7305, 0.875, 0.748, 0.875, 0.747, 0.875, 0.7211, 0.875, 0.7211, 0.875, 0.747, 0.875, 0.746, 0.875, 0.711, 0.625, 0.25, 0.625, 0.25, 0.625, 0.25, 0.625, 0.25, 0.625, 0.25, 0.625, 0.25, 0.625, 0.25, 0.625, 0.25, 0.625, 0.25, 0.625, 0.25, 0.625, 0.25, 0.625, 0.25, 0.875, 0.5, 0.875, 0.5, 0.875, 0.5177, 0.875, 0.502, 0.875, 0.502, 0.875, 0.5177, 0.875, 0.5262, 0.875, 0.503, 0.875, 0.503, 0.875, 0.5262, 0.875, 0.5354, 0.875, 0.504, 0.625, 1.0, 0.625, 1.0, 0.625, 1.0, 0.625, 1.0, 0.625, 1.0, 0.6134, 0.75, 0.6192, 0.75, 0.625, 0.7586, 0.6192, 0.75, 0.6234, 0.75, 0.625, 0.7586, 0.6234, 0.75, 0.625, 0.75, 0.625, 0.7586, 0.625, 0.5086, 0.625, 0.5043, 0.6336, 0.5, 0.625, 0.5043, 0.625, 0.5012, 0.6336, 0.5, 0.625, 0.5012, 0.625, 0.5, 0.6336, 0.5, 0.625, 0.7414, 0.625, 0.7414, 0.625, 0.7457, 0.6249, 0.7457, 0.6249, 0.7457, 0.625, 0.7457, 0.6192, 0.75, 0.6192, 0.7499, 0.6192, 0.7499, 0.6192, 0.75, 0.6134, 0.75, 0.6134, 0.75, 0.6134, 0.5, 0.6134, 0.5, 0.6192, 0.5, 0.6192, 0.5001, 0.6192, 0.5001, 0.6192, 0.5, 0.625, 0.5043, 0.6249, 0.5043, 0.6249, 0.5043, 0.625, 0.5043, 0.625, 0.5086, 0.625, 0.5086, 0.625, 0.711, 0.6406, 0.711, 0.6406, 0.75, 0.6336, 0.75, 0.625, 0.7414, 0.0, 0.0, 0.0, 0.0, 0.0, 0.0, 0.0, 0.0, 0.0, 0.0, 0.0, 0.0, 0.0, 0.0, 0.0, 0.0, 0.4243, 0.03897, 0.583, 0.03897, 0.583, 0.1268, 0.4243, 0.1268, 0.625, 0.25, 0.583, 0.25, 0.583, 0.25, 0.625, 0.25, 0.625, 0.25, 0.583, 0.25, 0.583, 0.25, 0.625, 0.25, 0.4243, 0.0, 0.583, 0.0, 0.583, 0.03897, 0.4243, 0.03897, 0.4243, 0.1268, 0.583, 0.1268, 0.583, 0.2146, 0.4243, 0.2146, 0.4243, 1.0, 0.583, 1.0, 0.583, 1.0, 0.4243, 1.0, 0.4243, 0.25, 0.583, 0.25, 0.583, 0.4844, 0.4243, 0.4844, 0.583, 0.0, 0.4243, 0.0, 0.4243, 0.0, 0.4693, 0.0, 0.5044, 0.6667, 0.5361, 0.6667, 0.5758, 0.6667, 0.5811, 0.6667, 0.583, 0.0, 0.4243, 0.2146, 0.583, 0.2146, 0.583, 0.25, 0.4243, 0.25, 0.4243, 0.7656, 0.583, 0.7656, 0.583, 1.0, 0.4243, 1.0, 0.5661, 0.75, 0.4243, 0.75, 0.4243, 0.75, 0.5661, 0.75, 0.583, 0.25, 0.583, 0.25, 0.583, 0.25, 0.583, 0.25, 0.4243, 1.0, 0.583, 1.0, 0.583, 1.0, 0.5811, 1.0, 0.5758, 1.0, 0.5361, 1.0, 0.5044, 1.0, 0.4693, 1.0, 0.4243, 1.0, 0.4243, 0.25, 0.4243, 0.25, 0.4243, 0.25, 0.4243, 0.25, 0.4243, 0.25, 0.583, 0.25, 0.583, 0.25, 0.5811, 0.25, 0.5758, 0.25, 0.5361, 0.25, 0.5044, 0.25, 0.4693, 0.25, 0.4243, 0.25, 0.583, 1.0, 0.583, 1.0, 0.583, 1.0, 0.583, 1.0, 0.4243, 1.0, 0.4693, 1.0, 0.4693, 1.0, 0.4243, 1.0, 0.4243, 0.25, 0.375, 0.25, 0.375, 0.25, 0.4243, 0.25, 0.4243, 1.0, 0.4243, 1.0, 0.4243, 1.0, 0.4243, 1.0, 0.4693, 0.25, 0.4693, 0.25, 0.5044, 0.25, 0.5044, 0.25, 0.5044, 0.25, 0.5044, 0.25, 0.5361, 0.25, 0.5361, 0.25, 0.5361, 0.25, 0.5361, 0.25, 0.5758, 0.25, 0.5758, 0.25, 0.5758, 0.25, 0.5758, 0.25, 0.5811, 0.25, 0.5811, 0.25, 0.5811, 0.25, 0.5811, 0.25, 0.583, 0.25, 0.583, 0.25, 0.583, 1.0, 0.583, 1.0, 0.5811, 0.6667, 0.5811, 1.0, 0.5811, 1.0, 0.5811, 0.6667, 0.5758, 0.6667, 0.5758, 1.0, 0.5758, 1.0, 0.5758, 0.6667, 0.5361, 0.6667, 0.5361, 1.0, 0.5361, 1.0, 0.5361, 0.6667, 0.5044, 0.6667, 0.5044, 1.0, 0.5044, 1.0, 0.5044, 0.6667, 0.4693, 1.0, 0.4693, 1.0, 0.4693, 0.25, 0.4243, 0.25, 0.4243, 0.25, 0.4693, 0.25, 0.4243, 0.25, 0.4243, 0.25, 0.4243, 0.25, 0.4243, 0.25, 0.125, 0.5, 0.125, 0.5, 0.125, 0.5, 0.125, 0.5, 0.375, 0.25, 0.4243, 0.25, 0.4243, 0.25, 0.375, 0.25, 0.375, 1.0, 0.4243, 1.0, 0.4243, 1.0, 0.375, 1.0, 0.4243, 0.0, 0.375, 0.0, 0.375, 0.0, 0.4243, 0.0, 0.375, 1.0, 0.4243, 1.0, 0.4243, 1.0, 0.375, 1.0, 0.4243, 1.0, 0.4243, 1.0, 0.4243, 1.0, 0.4243, 1.0, 0.4243, 0.5, 0.5604, 0.5, 0.5604, 0.5, 0.4243, 0.5, 0.6245, 0.5043, 0.6249, 0.5043, 0.625, 0.5086, 0.625, 0.5086, 0.6192, 0.5004, 0.6192, 0.5001, 0.6249, 0.5043, 0.6245, 0.5043, 0.6134, 0.5, 0.6134, 0.5, 0.6192, 0.5001, 0.6192, 0.5004, 0.6192, 0.7496, 0.6192, 0.7499, 0.6134, 0.75, 0.6134, 0.75, 0.6245, 0.7457, 0.6249, 0.7457, 0.6192, 0.7499, 0.6192, 0.7496, 0.625, 0.7414, 0.625, 0.7414, 0.6249, 0.7457, 0.6245, 0.7457, 0.375, 0.711, 0.375, 0.6232, 0.375, 0.6232, 0.375, 0.711, 0.375, 0.5, 0.4243, 0.5, 0.4243, 0.5, 0.375, 0.5, 0.375, 0.75, 0.375, 0.711, 0.375, 0.711, 0.375, 0.75, 0.375, 0.6232, 0.375, 0.5354, 0.375, 0.5354, 0.375, 0.6232, 0.5604, 0.5, 0.6134, 0.5, 0.6134, 0.5, 0.5604, 0.5, 0.5661, 0.75, 0.4243, 0.75, 0.4243, 0.75, 0.5661, 0.75, 0.625, 0.711, 0.625, 0.7414, 0.625, 0.7414, 0.625, 0.711, 0.625, 0.5086, 0.625, 0.5354, 0.625, 0.5354, 0.625, 0.5086, 0.375, 0.5354, 0.375, 0.5, 0.375, 0.5, 0.375, 0.5354, 0.4243, 0.75, 0.375, 0.75, 0.375, 0.75, 0.4243, 0.75, 0.6134, 0.75, 0.5661, 0.75, 0.5661, 0.75, 0.6134, 0.75, 0.6134, 0.75, 0.5661, 0.75, 0.5661, 0.75, 0.6134, 0.75, 0.375, 0.75, 0.375, 0.75, 0.375, 0.75, 0.375, 0.75, 0.4243, 0.75, 0.5661, 0.75, 0.5661, 0.75, 0.4243, 0.75, 0.375, 0.75, 0.4243, 0.75, 0.4243, 0.75, 0.375, 0.75, 0.375, 0.75, 0.375, 0.75, 0.375, 0.75, 0.375, 0.75, 0.4243, 0.75, 0.5661, 0.75, 0.5661, 0.75, 0.4243, 0.75, 0.4243, 0.75, 0.375, 0.75, 0.375, 0.75, 0.4243, 0.75, 0.4243, 0.75, 0.375, 0.75, 0.375, 0.75, 0.4243, 0.75, 0.5604, 0.5, 0.4243, 0.5, 0.4243, 0.5, 0.5604, 0.5, 0.5661, 0.75, 0.5661, 0.75, 0.5661, 0.75, 0.5661, 0.75, 0.375, 0.5, 0.4243, 0.5, 0.4243, 0.5, 0.375, 0.5, 0.4243, 0.5, 0.375, 0.5, 0.375, 0.5, 0.4243, 0.5, 0.5604, 0.5, 0.5604, 0.5, 0.5604, 0.5, 0.5604, 0.5, 0.375, 0.5, 0.375, 0.5, 0.375, 0.5, 0.375, 0.5, 0.5661, 0.75, 0.5661, 0.75, 0.5661, 0.75, 0.5661, 0.75, 0.4243, 0.75, 0.375, 0.75, 0.375, 0.75, 0.4243, 0.75, 0.375, 0.5, 0.4243, 0.5, 0.4243, 0.5, 0.375, 0.5, 0.5604, 0.5, 0.4243, 0.5, 0.4243, 0.5, 0.5604, 0.5, 0.375, 0.75, 0.4243, 0.75, 0.4243, 0.75, 0.375, 0.75, 0.4243, 0.5, 0.5604, 0.5, 0.5604, 0.5, 0.5581, 0.5, 0.5348, 0.5, 0.5092, 0.5, 0.4243, 0.5, 0.4243, 0.75, 0.375, 0.75, 0.375, 0.75, 0.4243, 0.75, 0.5661, 0.75, 0.4243, 0.75, 0.4243, 0.75, 0.5661, 0.75, 0.4243, 0.5, 0.375, 0.5, 0.375, 0.5, 0.4243, 0.5, 0.375, 0.75, 0.4243, 0.75, 0.4243, 0.75, 0.375, 0.75, 0.5604, 0.5, 0.5604, 0.5, 0.5604, 0.5, 0.5604, 0.5, 0.4243, 0.75, 0.5661, 0.75, 0.5661, 0.75, 0.4243, 0.75, 0.375, 0.5, 0.375, 0.5, 0.375, 0.5, 0.375, 0.5, 0.375, 0.75, 0.375, 0.75, 0.375, 0.75, 0.375, 0.75, 0.4243, 0.5, 0.5604, 0.5, 0.5604, 0.5, 0.4243, 0.5, 0.5661, 0.75, 0.4243, 0.75, 0.4243, 0.75, 0.5661, 0.75, 0.375, 0.5, 0.4243, 0.5, 0.4243, 0.5, 0.375, 0.5, 0.5604, 0.5, 0.5604, 0.5, 0.5604, 0.5, 0.5604, 0.5, 0.375, 0.5, 0.375, 0.5, 0.375, 0.5, 0.375, 0.5, 0.375, 0.5, 0.4243, 0.5, 0.4243, 0.5, 0.375, 0.5, 0.5604, 0.5, 0.4243, 0.5, 0.4243, 0.5, 0.5092, 0.5, 0.5348, 0.5, 0.5581, 0.5, 0.5604, 0.5, 0.4243, 0.5, 0.375, 0.5, 0.375, 0.5, 0.4243, 0.5, 0.5604, 0.5, 0.5604, 0.5, 0.5581, 0.5, 0.5581, 0.5, 0.5581, 0.5, 0.5581, 0.5, 0.5348, 0.5, 0.5348, 0.5, 0.5348, 0.5, 0.5348, 0.5, 0.5092, 0.5, 0.5092, 0.5, 0.4243, 0.5, 0.5092, 0.5, 0.5092, 0.5, 0.4243, 0.5])
me_cube_001.use_remesh_fix_poles = True
me_cube_001.use_remesh_preserve_attributes = False
me_cube_001.use_mirror_vertex_groups = False
me_cube_001.update()

# ---- objects
ob_light = bpy.data.objects.new('Light', light_light)
ob_camera = bpy.data.objects.new('Camera', cam_camera)
ob_cube = bpy.data.objects.new('Cube', me_cube_001)
ob_empty = bpy.data.objects.new('Empty', None)
ob_empty_001 = bpy.data.objects.new('Empty.001', None)

# ---- transforms, parenting, visibility, modifiers, constraints
ob_light.location = (4.076, 1.005, 5.904)
ob_light.rotation_euler = (0.6503, 0.05522, 1.866)
ob_light.lock_rotations_4d = False
ob_light.empty_display_type = 'ARROWS'
ob_light.color = (0.0, 0.0, 0.0, 0.0)
ob_light.lineart.crease_threshold = 0.0
ob_camera.location = (7.359, -6.926, 4.958)
ob_camera.rotation_euler = (1.109, 0.0, 0.8149)
ob_camera.lock_rotations_4d = False
ob_camera.empty_display_type = 'ARROWS'
ob_camera.color = (0.0, 0.0, 0.0, 0.0)
ob_camera.display_type = 'WIRE'
ob_camera.lineart.crease_threshold = 0.0
ob_cube.location = (0.03343, -0.4071, 0.007991)
ob_cube.lineart.crease_threshold = 0.0
ob_empty.location = (3.051, -0.4071, -1.383)
ob_empty.rotation_euler = (1.571, -0.0, -0.0)
ob_empty.empty_display_type = 'IMAGE'
ob_empty.empty_display_size = 11.08
ob_empty.empty_image_offset = (-0.7744, -0.2256)
ob_empty.lineart.crease_threshold = 0.0
ob_empty_001.location = (0.03343, -0.4071, 0.007991)
ob_empty_001.rotation_euler = (1.571, -0.0, 1.571)
ob_empty_001.empty_display_type = 'IMAGE'
ob_empty_001.empty_display_size = 5.0
ob_empty_001.lineart.crease_threshold = 0.0

# ---- collection membership
col_collection.objects.link(ob_light)
col_collection.objects.link(ob_camera)
col_collection.objects.link(ob_cube)
col_collection_1.objects.link(ob_empty)
col_collection_1.objects.link(ob_empty_001)

# ---- scene / render settings (as saved in the file)
scene.camera = ob_camera
scene.frame_start = 1; scene.frame_end = 250; scene.frame_set(1)
scene.render.engine = 'BLENDER_EEVEE_NEXT'
scene.cycles.use_denoising = False
scene.cycles.samples = 128
scene.cycles.sampling_pattern = 'TABULATED_SOBOL'
scene.cycles.use_adaptive_sampling = False
scene.cycles.use_light_tree = False
scene.view_settings.view_transform = 'Filmic'
bpy.context.view_layer.update()
